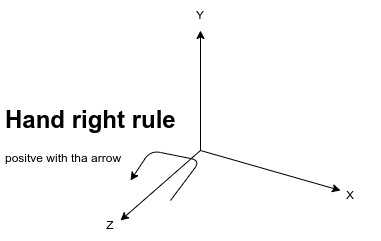

The diagram above was exported from draw.io. Its source (the exported page's mxGraphModel, read from the mxfile embedded in the PNG):
<mxGraphModel dx="890" dy="608" grid="1" gridSize="10" guides="1" tooltips="1" connect="1" arrows="1" fold="1" page="1" pageScale="1" pageWidth="1169" pageHeight="827" math="0" shadow="0">
  <root>
    <mxCell id="0" />
    <mxCell id="1" parent="0" />
    <mxCell id="2" value="" style="endArrow=classic;html=1;" edge="1" parent="1">
      <mxGeometry width="50" height="50" relative="1" as="geometry">
        <mxPoint x="320" y="240" as="sourcePoint" />
        <mxPoint x="320" y="120" as="targetPoint" />
      </mxGeometry>
    </mxCell>
    <mxCell id="3" value="" style="endArrow=classic;html=1;" edge="1" parent="1">
      <mxGeometry width="50" height="50" relative="1" as="geometry">
        <mxPoint x="320" y="240" as="sourcePoint" />
        <mxPoint x="460" y="280" as="targetPoint" />
      </mxGeometry>
    </mxCell>
    <mxCell id="4" value="" style="endArrow=classic;html=1;" edge="1" parent="1">
      <mxGeometry width="50" height="50" relative="1" as="geometry">
        <mxPoint x="320" y="240" as="sourcePoint" />
        <mxPoint x="240" y="310" as="targetPoint" />
      </mxGeometry>
    </mxCell>
    <mxCell id="5" value="X" style="text;html=1;strokeColor=none;fillColor=none;align=center;verticalAlign=middle;whiteSpace=wrap;rounded=0;" vertex="1" parent="1">
      <mxGeometry x="440" y="270" width="60" height="30" as="geometry" />
    </mxCell>
    <mxCell id="7" value="Y" style="text;html=1;strokeColor=none;fillColor=none;align=center;verticalAlign=middle;whiteSpace=wrap;rounded=0;" vertex="1" parent="1">
      <mxGeometry x="290" y="90" width="60" height="30" as="geometry" />
    </mxCell>
    <mxCell id="8" value="Z" style="text;html=1;strokeColor=none;fillColor=none;align=center;verticalAlign=middle;whiteSpace=wrap;rounded=0;" vertex="1" parent="1">
      <mxGeometry x="200" y="300" width="60" height="30" as="geometry" />
    </mxCell>
    <mxCell id="12" value="" style="endArrow=classic;html=1;" edge="1" parent="1">
      <mxGeometry width="50" height="50" relative="1" as="geometry">
        <mxPoint x="290" y="290" as="sourcePoint" />
        <mxPoint x="250" y="270" as="targetPoint" />
        <Array as="points">
          <mxPoint x="320" y="250" />
          <mxPoint x="270" y="240" />
        </Array>
      </mxGeometry>
    </mxCell>
    <mxCell id="13" value="&lt;h1&gt;Hand right rule&lt;/h1&gt;&lt;div&gt;positve with tha arrow&lt;/div&gt;" style="text;html=1;strokeColor=none;fillColor=none;spacing=5;spacingTop=-20;whiteSpace=wrap;overflow=hidden;rounded=0;" vertex="1" parent="1">
      <mxGeometry x="120" y="190" width="190" height="120" as="geometry" />
    </mxCell>
  </root>
</mxGraphModel>